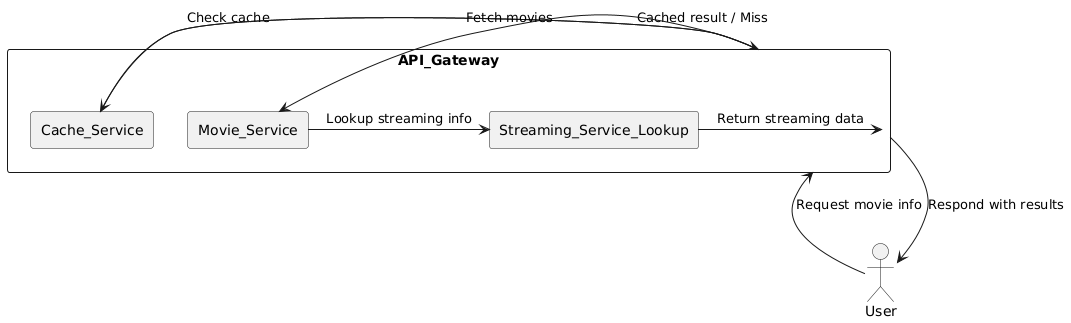

The diagram above was rendered by PlantUML. Its source (embedded in the PNG):
@startuml
actor User
rectangle API_Gateway {
    rectangle Movie_Service
    rectangle Streaming_Service_Lookup
    rectangle Cache_Service
}
User -> API_Gateway : Request movie info
API_Gateway -> Cache_Service : Check cache
Cache_Service --> API_Gateway : Cached result / Miss
API_Gateway -> Movie_Service : Fetch movies
Movie_Service -> Streaming_Service_Lookup : Lookup streaming info
Streaming_Service_Lookup -> API_Gateway : Return streaming data
API_Gateway --> User : Respond with results
@enduml